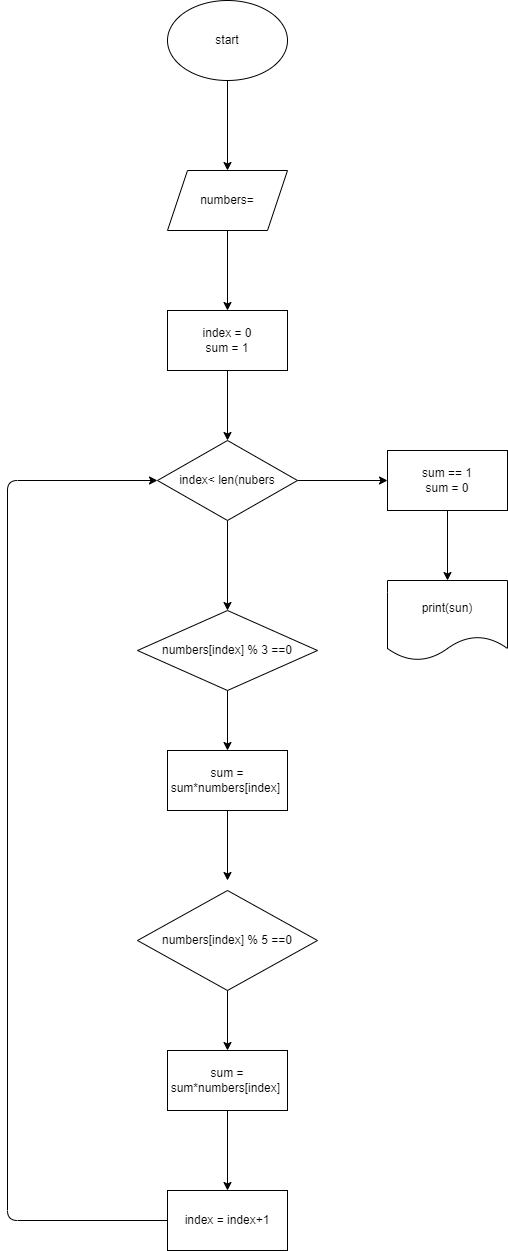

The diagram above was exported from draw.io. Its source (the exported page's mxGraphModel, read from the mxfile embedded in the PNG):
<mxGraphModel dx="577" dy="666" grid="1" gridSize="10" guides="1" tooltips="1" connect="1" arrows="1" fold="1" page="1" pageScale="1" pageWidth="850" pageHeight="1100" math="0" shadow="0">
  <root>
    <mxCell id="0" />
    <mxCell id="1" parent="0" />
    <mxCell id="4" value="" style="edgeStyle=none;html=1;" edge="1" parent="1" source="2" target="3">
      <mxGeometry relative="1" as="geometry" />
    </mxCell>
    <mxCell id="2" value="start" style="ellipse;whiteSpace=wrap;html=1;" vertex="1" parent="1">
      <mxGeometry x="240" y="200" width="120" height="80" as="geometry" />
    </mxCell>
    <mxCell id="6" value="" style="edgeStyle=none;html=1;" edge="1" parent="1" source="3" target="5">
      <mxGeometry relative="1" as="geometry" />
    </mxCell>
    <mxCell id="3" value="numbers=" style="shape=parallelogram;perimeter=parallelogramPerimeter;whiteSpace=wrap;html=1;fixedSize=1;" vertex="1" parent="1">
      <mxGeometry x="240" y="370" width="120" height="60" as="geometry" />
    </mxCell>
    <mxCell id="8" value="" style="edgeStyle=none;html=1;" edge="1" parent="1" source="5" target="7">
      <mxGeometry relative="1" as="geometry" />
    </mxCell>
    <mxCell id="5" value="index = 0&lt;br&gt;sum = 1" style="whiteSpace=wrap;html=1;" vertex="1" parent="1">
      <mxGeometry x="240" y="510" width="120" height="60" as="geometry" />
    </mxCell>
    <mxCell id="10" value="" style="edgeStyle=none;html=1;" edge="1" parent="1" source="7">
      <mxGeometry relative="1" as="geometry">
        <mxPoint x="300" y="810" as="targetPoint" />
      </mxGeometry>
    </mxCell>
    <mxCell id="13" value="" style="edgeStyle=none;html=1;" edge="1" parent="1" source="7" target="12">
      <mxGeometry relative="1" as="geometry" />
    </mxCell>
    <mxCell id="7" value="index&amp;lt; len(nubers" style="rhombus;whiteSpace=wrap;html=1;" vertex="1" parent="1">
      <mxGeometry x="230" y="640" width="140" height="80" as="geometry" />
    </mxCell>
    <mxCell id="15" value="" style="edgeStyle=none;html=1;" edge="1" parent="1" target="14">
      <mxGeometry relative="1" as="geometry">
        <mxPoint x="300" y="870" as="sourcePoint" />
      </mxGeometry>
    </mxCell>
    <mxCell id="28" value="" style="edgeStyle=none;html=1;" edge="1" parent="1" source="12" target="27">
      <mxGeometry relative="1" as="geometry" />
    </mxCell>
    <mxCell id="12" value="sum == 1&lt;br&gt;sum = 0" style="whiteSpace=wrap;html=1;" vertex="1" parent="1">
      <mxGeometry x="460" y="650" width="120" height="60" as="geometry" />
    </mxCell>
    <mxCell id="19" value="" style="edgeStyle=none;html=1;" edge="1" parent="1" source="14">
      <mxGeometry relative="1" as="geometry">
        <mxPoint x="300" y="1080" as="targetPoint" />
      </mxGeometry>
    </mxCell>
    <mxCell id="14" value="sum = sum*numbers[index]&amp;nbsp;" style="whiteSpace=wrap;html=1;" vertex="1" parent="1">
      <mxGeometry x="240" y="950" width="120" height="60" as="geometry" />
    </mxCell>
    <mxCell id="17" value="numbers[index] % 3 ==0" style="rhombus;whiteSpace=wrap;html=1;" vertex="1" parent="1">
      <mxGeometry x="210" y="810" width="180" height="80" as="geometry" />
    </mxCell>
    <mxCell id="22" value="" style="edgeStyle=none;html=1;" edge="1" parent="1" source="20" target="21">
      <mxGeometry relative="1" as="geometry" />
    </mxCell>
    <mxCell id="20" value="numbers[index] % 5 ==0" style="rhombus;whiteSpace=wrap;html=1;" vertex="1" parent="1">
      <mxGeometry x="210" y="1090" width="180" height="100" as="geometry" />
    </mxCell>
    <mxCell id="24" value="" style="edgeStyle=none;html=1;" edge="1" parent="1" source="21" target="23">
      <mxGeometry relative="1" as="geometry" />
    </mxCell>
    <mxCell id="21" value="sum = sum*numbers[index]&amp;nbsp;" style="whiteSpace=wrap;html=1;" vertex="1" parent="1">
      <mxGeometry x="240" y="1250" width="120" height="60" as="geometry" />
    </mxCell>
    <mxCell id="26" style="edgeStyle=none;html=1;exitX=0;exitY=0.5;exitDx=0;exitDy=0;entryX=0;entryY=0.5;entryDx=0;entryDy=0;" edge="1" parent="1" source="23" target="7">
      <mxGeometry relative="1" as="geometry">
        <mxPoint x="80" y="650" as="targetPoint" />
        <Array as="points">
          <mxPoint x="80" y="1420" />
          <mxPoint x="80" y="680" />
        </Array>
      </mxGeometry>
    </mxCell>
    <mxCell id="23" value="index = index+1" style="whiteSpace=wrap;html=1;" vertex="1" parent="1">
      <mxGeometry x="240" y="1390" width="120" height="60" as="geometry" />
    </mxCell>
    <mxCell id="27" value="print(sun)" style="shape=document;whiteSpace=wrap;html=1;boundedLbl=1;" vertex="1" parent="1">
      <mxGeometry x="460" y="780" width="120" height="80" as="geometry" />
    </mxCell>
  </root>
</mxGraphModel>